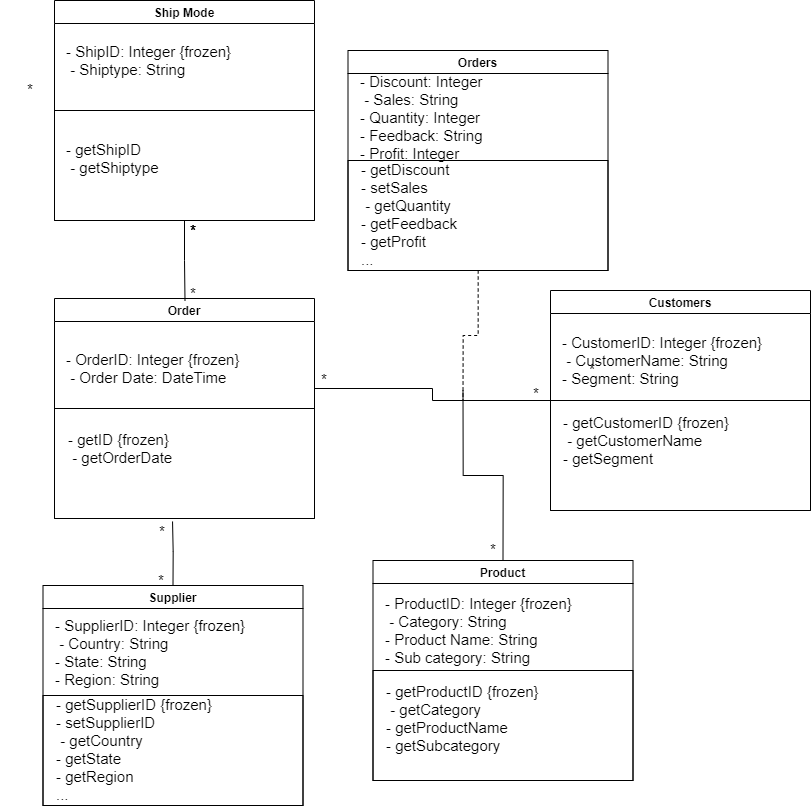

The diagram above was exported from draw.io. Its source (the exported page's mxGraphModel, read from the mxfile embedded in the PNG):
<mxGraphModel dx="2893" dy="1310" grid="0" gridSize="10" guides="1" tooltips="1" connect="1" arrows="1" fold="1" page="0" pageScale="1" pageWidth="850" pageHeight="1100" math="0" shadow="0">
  <root>
    <mxCell id="YTOYVSHVulItSTCtbLXD-0" />
    <mxCell id="YTOYVSHVulItSTCtbLXD-1" parent="YTOYVSHVulItSTCtbLXD-0" />
    <mxCell id="UArUCIF7mIyG-aqbQDjA-0" value="" style="group" parent="YTOYVSHVulItSTCtbLXD-1" vertex="1" connectable="0">
      <mxGeometry x="54" y="408" width="260" height="280" as="geometry" />
    </mxCell>
    <mxCell id="UArUCIF7mIyG-aqbQDjA-1" value="Order" style="swimlane;" parent="UArUCIF7mIyG-aqbQDjA-0" vertex="1">
      <mxGeometry width="260" height="220" as="geometry" />
    </mxCell>
    <mxCell id="QnRqkMZBLspC6yPpnzHO-3" value="- OrderID: Integer {frozen}&lt;br style=&quot;font-size: 15px&quot;&gt;&amp;nbsp;- Order Date: DateTime" style="text;html=1;strokeColor=none;fillColor=none;align=left;verticalAlign=middle;whiteSpace=wrap;rounded=0;fontSize=15;" parent="UArUCIF7mIyG-aqbQDjA-1" vertex="1">
      <mxGeometry x="10" y="50" width="225" height="40" as="geometry" />
    </mxCell>
    <mxCell id="UArUCIF7mIyG-aqbQDjA-2" value="" style="swimlane;startSize=0;align=center;" parent="UArUCIF7mIyG-aqbQDjA-1" vertex="1">
      <mxGeometry y="110" width="260" height="110" as="geometry" />
    </mxCell>
    <mxCell id="QUEVATg6a7ah0WbKq1e9-0" value="- getID {frozen}&lt;br style=&quot;font-size: 15px&quot;&gt;&amp;nbsp;- getOrderDate" style="text;html=1;strokeColor=none;fillColor=none;align=left;verticalAlign=middle;whiteSpace=wrap;rounded=0;fontSize=15;" parent="UArUCIF7mIyG-aqbQDjA-2" vertex="1">
      <mxGeometry x="11.5" y="20" width="225" height="40" as="geometry" />
    </mxCell>
    <mxCell id="KncqlkOkhWo-rWmE8JhT-4" value="*" style="text;html=1;strokeColor=none;fillColor=none;align=center;verticalAlign=middle;whiteSpace=wrap;rounded=0;fontSize=15;" parent="UArUCIF7mIyG-aqbQDjA-0" vertex="1">
      <mxGeometry x="78" y="218" width="60" height="30" as="geometry" />
    </mxCell>
    <mxCell id="QUEVATg6a7ah0WbKq1e9-2" value="" style="group" parent="YTOYVSHVulItSTCtbLXD-1" vertex="1" connectable="0">
      <mxGeometry x="284" y="400" width="282" height="280" as="geometry" />
    </mxCell>
    <mxCell id="KncqlkOkhWo-rWmE8JhT-1" value="*" style="text;html=1;strokeColor=none;fillColor=none;align=center;verticalAlign=middle;whiteSpace=wrap;rounded=0;fontSize=15;" parent="QUEVATg6a7ah0WbKq1e9-2" vertex="1">
      <mxGeometry x="10" y="74" width="60" height="30" as="geometry" />
    </mxCell>
    <mxCell id="XsXD-rD2Kr3h6HAShTNN-7" value="*" style="text;html=1;strokeColor=none;fillColor=none;align=center;verticalAlign=middle;whiteSpace=wrap;rounded=0;fontSize=15;" vertex="1" parent="QUEVATg6a7ah0WbKq1e9-2">
      <mxGeometry x="222" y="88" width="60" height="30" as="geometry" />
    </mxCell>
    <mxCell id="XsXD-rD2Kr3h6HAShTNN-9" value="*" style="text;html=1;strokeColor=none;fillColor=none;align=center;verticalAlign=middle;whiteSpace=wrap;rounded=0;fontSize=15;" vertex="1" parent="QUEVATg6a7ah0WbKq1e9-2">
      <mxGeometry x="179" y="244" width="60" height="30" as="geometry" />
    </mxCell>
    <mxCell id="XsXD-rD2Kr3h6HAShTNN-0" style="edgeStyle=orthogonalEdgeStyle;rounded=0;orthogonalLoop=1;jettySize=auto;html=1;exitX=0.5;exitY=0;exitDx=0;exitDy=0;endArrow=none;endFill=0;" edge="1" parent="YTOYVSHVulItSTCtbLXD-1" source="qoVSM12x-G4OLIos9WqS-6">
      <mxGeometry relative="1" as="geometry">
        <mxPoint x="462.5" y="500" as="targetPoint" />
      </mxGeometry>
    </mxCell>
    <mxCell id="qoVSM12x-G4OLIos9WqS-6" value="Product" style="swimlane;" parent="YTOYVSHVulItSTCtbLXD-1" vertex="1">
      <mxGeometry x="372.5" y="670" width="260" height="220" as="geometry" />
    </mxCell>
    <mxCell id="qoVSM12x-G4OLIos9WqS-7" value="- ProductID: Integer {frozen}&lt;br style=&quot;font-size: 15px&quot;&gt;&amp;nbsp;- Category: String&lt;br&gt;- Product Name: String&lt;br&gt;- Sub category: String" style="text;html=1;strokeColor=none;fillColor=none;align=left;verticalAlign=middle;whiteSpace=wrap;rounded=0;fontSize=15;" parent="qoVSM12x-G4OLIos9WqS-6" vertex="1">
      <mxGeometry x="10" y="50" width="225" height="40" as="geometry" />
    </mxCell>
    <mxCell id="qoVSM12x-G4OLIos9WqS-8" value="" style="swimlane;startSize=0;align=center;" parent="qoVSM12x-G4OLIos9WqS-6" vertex="1">
      <mxGeometry y="110" width="260" height="110" as="geometry" />
    </mxCell>
    <mxCell id="qoVSM12x-G4OLIos9WqS-9" value="- getProductID {frozen}&lt;br style=&quot;font-size: 15px&quot;&gt;&amp;nbsp;- getCategory&lt;br&gt;- getProductName&lt;br&gt;- getSubcategory" style="text;html=1;strokeColor=none;fillColor=none;align=left;verticalAlign=middle;whiteSpace=wrap;rounded=0;fontSize=15;" parent="qoVSM12x-G4OLIos9WqS-8" vertex="1">
      <mxGeometry x="11.5" y="28" width="225" height="40" as="geometry" />
    </mxCell>
    <mxCell id="ff-knD2aXcUpyhrb125k-0" value="Ship Mode" style="swimlane;" parent="YTOYVSHVulItSTCtbLXD-1" vertex="1">
      <mxGeometry x="54" y="110" width="260" height="220" as="geometry" />
    </mxCell>
    <mxCell id="ff-knD2aXcUpyhrb125k-1" value="- ShipID: Integer {frozen}&lt;br style=&quot;font-size: 15px&quot;&gt;&amp;nbsp;- Shiptype: String" style="text;html=1;strokeColor=none;fillColor=none;align=left;verticalAlign=middle;whiteSpace=wrap;rounded=0;fontSize=15;" parent="ff-knD2aXcUpyhrb125k-0" vertex="1">
      <mxGeometry x="10" y="40" width="225" height="40" as="geometry" />
    </mxCell>
    <mxCell id="ff-knD2aXcUpyhrb125k-2" value="" style="swimlane;startSize=0;align=center;" parent="ff-knD2aXcUpyhrb125k-0" vertex="1">
      <mxGeometry y="110" width="260" height="110" as="geometry" />
    </mxCell>
    <mxCell id="wIqZgcWgNbGTSTEI95lG-0" value="- getShipID&lt;br style=&quot;font-size: 15px&quot;&gt;&amp;nbsp;- getShiptype" style="text;html=1;strokeColor=none;fillColor=none;align=left;verticalAlign=middle;whiteSpace=wrap;rounded=0;fontSize=15;" parent="ff-knD2aXcUpyhrb125k-2" vertex="1">
      <mxGeometry x="10" y="28" width="225" height="40" as="geometry" />
    </mxCell>
    <mxCell id="XsXD-rD2Kr3h6HAShTNN-1" style="edgeStyle=orthogonalEdgeStyle;rounded=0;orthogonalLoop=1;jettySize=auto;html=1;exitX=0.5;exitY=0;exitDx=0;exitDy=0;entryX=0.454;entryY=1.027;entryDx=0;entryDy=0;entryPerimeter=0;endArrow=none;endFill=0;" edge="1" parent="YTOYVSHVulItSTCtbLXD-1" source="uIyWRp1r-N_V5Wxih3vf-0" target="UArUCIF7mIyG-aqbQDjA-2">
      <mxGeometry relative="1" as="geometry" />
    </mxCell>
    <mxCell id="uIyWRp1r-N_V5Wxih3vf-0" value="Supplier" style="swimlane;" parent="YTOYVSHVulItSTCtbLXD-1" vertex="1">
      <mxGeometry x="42.5" y="695" width="260" height="220" as="geometry" />
    </mxCell>
    <mxCell id="uIyWRp1r-N_V5Wxih3vf-1" value="- SupplierID: Integer {frozen}&lt;br style=&quot;font-size: 15px&quot;&gt;&amp;nbsp;- Country: String&lt;br&gt;- State: String&lt;br&gt;- Region: String" style="text;html=1;strokeColor=none;fillColor=none;align=left;verticalAlign=middle;whiteSpace=wrap;rounded=0;fontSize=15;" parent="uIyWRp1r-N_V5Wxih3vf-0" vertex="1">
      <mxGeometry x="10" y="47" width="225" height="40" as="geometry" />
    </mxCell>
    <mxCell id="uIyWRp1r-N_V5Wxih3vf-2" value="" style="swimlane;startSize=0;align=center;" parent="uIyWRp1r-N_V5Wxih3vf-0" vertex="1">
      <mxGeometry y="110" width="260" height="110" as="geometry" />
    </mxCell>
    <mxCell id="uIyWRp1r-N_V5Wxih3vf-3" value="- getSupplierID {frozen}&lt;br&gt;- setSupplierID&lt;br style=&quot;font-size: 15px&quot;&gt;&amp;nbsp;- getCountry&lt;br&gt;- getState&lt;br&gt;- getRegion&lt;br&gt;..." style="text;html=1;strokeColor=none;fillColor=none;align=left;verticalAlign=middle;whiteSpace=wrap;rounded=0;fontSize=15;" parent="uIyWRp1r-N_V5Wxih3vf-2" vertex="1">
      <mxGeometry x="11.5" y="34" width="225" height="40" as="geometry" />
    </mxCell>
    <mxCell id="XsXD-rD2Kr3h6HAShTNN-3" value="*" style="text;html=1;strokeColor=none;fillColor=none;align=center;verticalAlign=middle;whiteSpace=wrap;rounded=0;fontSize=15;" vertex="1" parent="uIyWRp1r-N_V5Wxih3vf-0">
      <mxGeometry x="88.5" y="-20" width="60" height="30" as="geometry" />
    </mxCell>
    <mxCell id="XH3hMrTJtgxs5VNh_XFk-0" style="edgeStyle=orthogonalEdgeStyle;rounded=0;orthogonalLoop=1;jettySize=auto;html=1;exitX=1;exitY=0;exitDx=0;exitDy=0;entryX=0;entryY=0.5;entryDx=0;entryDy=0;fontSize=15;endArrow=none;endFill=0;" parent="YTOYVSHVulItSTCtbLXD-1" source="UArUCIF7mIyG-aqbQDjA-2" target="QUEVATg6a7ah0WbKq1e9-3" edge="1">
      <mxGeometry relative="1" as="geometry" />
    </mxCell>
    <mxCell id="tdBvHpVJrgJY6rHZv5xX-7" value="Orders" style="swimlane;startSize=23;" parent="YTOYVSHVulItSTCtbLXD-1" vertex="1">
      <mxGeometry x="347.5" y="160" width="260" height="220" as="geometry" />
    </mxCell>
    <mxCell id="tdBvHpVJrgJY6rHZv5xX-8" value="- Discount: Integer&lt;br style=&quot;font-size: 15px&quot;&gt;&amp;nbsp;- Sales: String&lt;br&gt;- Quantity: Integer&lt;br&gt;- Feedback: String&lt;br&gt;- Profit: Integer" style="text;html=1;strokeColor=none;fillColor=none;align=left;verticalAlign=middle;whiteSpace=wrap;rounded=0;fontSize=15;" parent="tdBvHpVJrgJY6rHZv5xX-7" vertex="1">
      <mxGeometry x="10" y="47" width="225" height="40" as="geometry" />
    </mxCell>
    <mxCell id="tdBvHpVJrgJY6rHZv5xX-9" value="" style="swimlane;startSize=0;align=center;" parent="tdBvHpVJrgJY6rHZv5xX-7" vertex="1">
      <mxGeometry y="110" width="260" height="110" as="geometry" />
    </mxCell>
    <mxCell id="tdBvHpVJrgJY6rHZv5xX-10" value="- getDiscount&lt;br&gt;- setSales&lt;br style=&quot;font-size: 15px&quot;&gt;&amp;nbsp;- getQuantity&lt;br&gt;- getFeedback&lt;br&gt;- getProfit&lt;br&gt;..." style="text;html=1;strokeColor=none;fillColor=none;align=left;verticalAlign=middle;whiteSpace=wrap;rounded=0;fontSize=15;" parent="tdBvHpVJrgJY6rHZv5xX-9" vertex="1">
      <mxGeometry x="11.5" y="34" width="225" height="40" as="geometry" />
    </mxCell>
    <mxCell id="tdBvHpVJrgJY6rHZv5xX-11" style="edgeStyle=orthogonalEdgeStyle;rounded=0;orthogonalLoop=1;jettySize=auto;html=1;fontSize=15;endArrow=none;endFill=0;dashed=1;" parent="YTOYVSHVulItSTCtbLXD-1" source="tdBvHpVJrgJY6rHZv5xX-9" edge="1">
      <mxGeometry relative="1" as="geometry">
        <mxPoint x="462.5" y="510" as="targetPoint" />
      </mxGeometry>
    </mxCell>
    <mxCell id="KncqlkOkhWo-rWmE8JhT-3" value="*" style="text;html=1;strokeColor=none;fillColor=none;align=center;verticalAlign=middle;whiteSpace=wrap;rounded=0;fontSize=15;" parent="YTOYVSHVulItSTCtbLXD-1" vertex="1">
      <mxGeometry x="562.5" y="464" width="60" height="30" as="geometry" />
    </mxCell>
    <mxCell id="KncqlkOkhWo-rWmE8JhT-9" value="*" style="text;html=1;strokeColor=none;fillColor=none;align=center;verticalAlign=middle;whiteSpace=wrap;rounded=0;fontSize=15;" parent="YTOYVSHVulItSTCtbLXD-1" vertex="1">
      <mxGeometry y="184" width="60" height="30" as="geometry" />
    </mxCell>
    <mxCell id="VSksfnWkPmjxJSMK0b7G-0" style="edgeStyle=orthogonalEdgeStyle;rounded=0;orthogonalLoop=1;jettySize=auto;html=1;exitX=0.5;exitY=1;exitDx=0;exitDy=0;endArrow=none;endFill=0;" edge="1" parent="YTOYVSHVulItSTCtbLXD-1" source="ff-knD2aXcUpyhrb125k-2">
      <mxGeometry relative="1" as="geometry">
        <mxPoint x="184.5" y="410" as="targetPoint" />
      </mxGeometry>
    </mxCell>
    <mxCell id="QUEVATg6a7ah0WbKq1e9-3" value="Customers" style="swimlane;" parent="YTOYVSHVulItSTCtbLXD-1" vertex="1">
      <mxGeometry x="550" y="400" width="260" height="220" as="geometry" />
    </mxCell>
    <mxCell id="QUEVATg6a7ah0WbKq1e9-4" value="- CustomerID: Integer {frozen}&lt;br style=&quot;font-size: 15px&quot;&gt;&amp;nbsp;- CustomerName: String&lt;br&gt;- Segment: String" style="text;html=1;strokeColor=none;fillColor=none;align=left;verticalAlign=middle;whiteSpace=wrap;rounded=0;fontSize=15;" parent="QUEVATg6a7ah0WbKq1e9-3" vertex="1">
      <mxGeometry x="10" y="50" width="225" height="40" as="geometry" />
    </mxCell>
    <mxCell id="QUEVATg6a7ah0WbKq1e9-5" value="" style="swimlane;startSize=0;align=center;" parent="QUEVATg6a7ah0WbKq1e9-3" vertex="1">
      <mxGeometry y="110" width="260" height="110" as="geometry" />
    </mxCell>
    <mxCell id="QUEVATg6a7ah0WbKq1e9-6" value="- getCustomerID {frozen}&lt;br style=&quot;font-size: 15px&quot;&gt;&amp;nbsp;- getCustomerName&lt;br&gt;- getSegment" style="text;html=1;strokeColor=none;fillColor=none;align=left;verticalAlign=middle;whiteSpace=wrap;rounded=0;fontSize=15;" parent="QUEVATg6a7ah0WbKq1e9-5" vertex="1">
      <mxGeometry x="11.5" y="20" width="225" height="40" as="geometry" />
    </mxCell>
    <mxCell id="XsXD-rD2Kr3h6HAShTNN-4" value="*" style="text;html=1;strokeColor=none;fillColor=none;align=center;verticalAlign=middle;whiteSpace=wrap;rounded=0;fontSize=15;" vertex="1" parent="YTOYVSHVulItSTCtbLXD-1">
      <mxGeometry x="163" y="325" width="60" height="30" as="geometry" />
    </mxCell>
    <mxCell id="XsXD-rD2Kr3h6HAShTNN-5" value="*" style="text;html=1;strokeColor=none;fillColor=none;align=center;verticalAlign=middle;whiteSpace=wrap;rounded=0;fontSize=15;" vertex="1" parent="YTOYVSHVulItSTCtbLXD-1">
      <mxGeometry x="163" y="388" width="60" height="30" as="geometry" />
    </mxCell>
    <mxCell id="XsXD-rD2Kr3h6HAShTNN-6" value="*" style="text;html=1;strokeColor=none;fillColor=none;align=center;verticalAlign=middle;whiteSpace=wrap;rounded=0;fontSize=15;" vertex="1" parent="YTOYVSHVulItSTCtbLXD-1">
      <mxGeometry x="163" y="325" width="60" height="30" as="geometry" />
    </mxCell>
    <mxCell id="XsXD-rD2Kr3h6HAShTNN-8" value="*" style="text;html=1;strokeColor=none;fillColor=none;align=center;verticalAlign=middle;whiteSpace=wrap;rounded=0;fontSize=15;" vertex="1" parent="YTOYVSHVulItSTCtbLXD-1">
      <mxGeometry x="163" y="325" width="60" height="30" as="geometry" />
    </mxCell>
  </root>
</mxGraphModel>